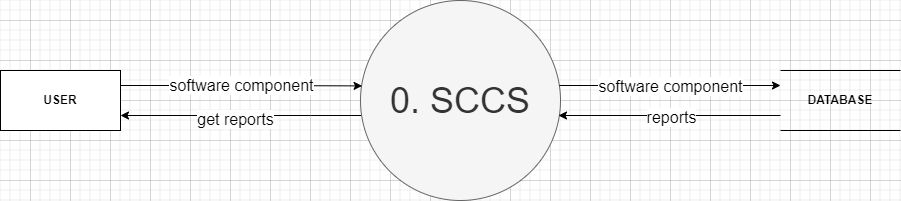

The diagram above was exported from draw.io. Its source (the exported page's mxGraphModel, read from the mxfile embedded in the PNG):
<mxGraphModel dx="1422" dy="1636" grid="1" gridSize="10" guides="1" tooltips="1" connect="1" arrows="1" fold="1" page="1" pageScale="1" pageWidth="1100" pageHeight="850" background="#ffffff" math="0" shadow="0">
  <root>
    <mxCell id="0" />
    <mxCell id="1" parent="0" />
    <mxCell id="2" value="" style="group" vertex="1" connectable="0" parent="1">
      <mxGeometry x="90" y="-140" width="900" height="200" as="geometry" />
    </mxCell>
    <mxCell id="3" value="" style="group" vertex="1" connectable="0" parent="2">
      <mxGeometry width="780" height="200" as="geometry" />
    </mxCell>
    <mxCell id="4" value="&lt;b&gt;USER&lt;/b&gt;" style="rounded=0;whiteSpace=wrap;html=1;" vertex="1" parent="3">
      <mxGeometry y="70" width="120" height="60" as="geometry" />
    </mxCell>
    <mxCell id="5" style="edgeStyle=orthogonalEdgeStyle;rounded=0;orthogonalLoop=1;jettySize=auto;html=1;entryX=1;entryY=0.75;entryDx=0;entryDy=0;fontSize=16;" edge="1" parent="3" source="7" target="4">
      <mxGeometry relative="1" as="geometry">
        <Array as="points">
          <mxPoint x="310" y="115" />
          <mxPoint x="310" y="115" />
        </Array>
      </mxGeometry>
    </mxCell>
    <mxCell id="6" value="get reports" style="edgeLabel;html=1;align=center;verticalAlign=middle;resizable=0;points=[];fontSize=16;" vertex="1" connectable="0" parent="5">
      <mxGeometry x="0.0502" y="3" relative="1" as="geometry">
        <mxPoint as="offset" />
      </mxGeometry>
    </mxCell>
    <mxCell id="7" value="&lt;font style=&quot;font-size: 36px&quot;&gt;0. SCCS&lt;/font&gt;" style="ellipse;whiteSpace=wrap;html=1;aspect=fixed;direction=south;fillColor=#f5f5f5;fontColor=#333333;strokeColor=#666666;" vertex="1" parent="3">
      <mxGeometry x="360" width="200" height="200" as="geometry" />
    </mxCell>
    <mxCell id="8" style="edgeStyle=orthogonalEdgeStyle;rounded=0;orthogonalLoop=1;jettySize=auto;html=1;exitX=1;exitY=0.25;exitDx=0;exitDy=0;fontSize=16;entryX=0.427;entryY=0.992;entryDx=0;entryDy=0;entryPerimeter=0;" edge="1" parent="3" source="4" target="7">
      <mxGeometry relative="1" as="geometry">
        <mxPoint x="360" y="135.24137931034488" as="targetPoint" />
      </mxGeometry>
    </mxCell>
    <mxCell id="9" value="software component" style="edgeLabel;html=1;align=center;verticalAlign=middle;resizable=0;points=[];fontSize=16;" vertex="1" connectable="0" parent="8">
      <mxGeometry x="0.1333" y="1" relative="1" as="geometry">
        <mxPoint x="-16" as="offset" />
      </mxGeometry>
    </mxCell>
    <mxCell id="10" value="" style="group" vertex="1" connectable="0" parent="2">
      <mxGeometry x="620" y="70" width="280" height="60" as="geometry" />
    </mxCell>
    <mxCell id="11" value="&lt;b&gt;DATABASE&lt;/b&gt;" style="shape=partialRectangle;whiteSpace=wrap;html=1;left=0;right=0;fillColor=none;" vertex="1" parent="10">
      <mxGeometry x="160" width="120" height="60" as="geometry" />
    </mxCell>
    <mxCell id="14" style="edgeStyle=orthogonalEdgeStyle;rounded=0;orthogonalLoop=1;jettySize=auto;html=1;exitX=0;exitY=0.75;exitDx=0;exitDy=0;entryX=0.575;entryY=0.01;entryDx=0;entryDy=0;entryPerimeter=0;fontSize=16;" edge="1" parent="2" source="11" target="7">
      <mxGeometry relative="1" as="geometry">
        <Array as="points" />
      </mxGeometry>
    </mxCell>
    <mxCell id="15" value="reports" style="edgeLabel;html=1;align=center;verticalAlign=middle;resizable=0;points=[];fontSize=16;" vertex="1" connectable="0" parent="14">
      <mxGeometry x="0.027" y="1" relative="1" as="geometry">
        <mxPoint x="4" as="offset" />
      </mxGeometry>
    </mxCell>
    <mxCell id="12" style="edgeStyle=orthogonalEdgeStyle;rounded=0;orthogonalLoop=1;jettySize=auto;html=1;entryX=0;entryY=0.25;entryDx=0;entryDy=0;fontSize=16;" edge="1" parent="2" source="7" target="11">
      <mxGeometry relative="1" as="geometry">
        <Array as="points">
          <mxPoint x="620" y="85" />
          <mxPoint x="620" y="85" />
        </Array>
      </mxGeometry>
    </mxCell>
    <mxCell id="13" value="software component" style="edgeLabel;html=1;align=center;verticalAlign=middle;resizable=0;points=[];fontSize=16;" vertex="1" connectable="0" parent="12">
      <mxGeometry x="-0.028" relative="1" as="geometry">
        <mxPoint x="4" as="offset" />
      </mxGeometry>
    </mxCell>
  </root>
</mxGraphModel>